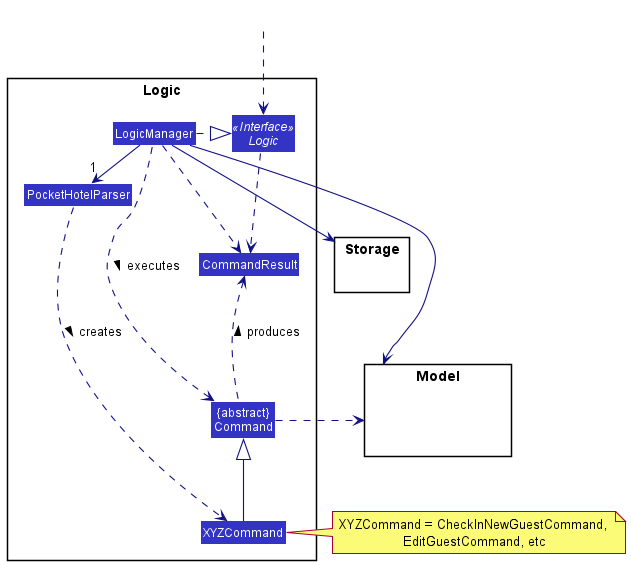

The diagram above was rendered by PlantUML. Its source (embedded in the PNG):
@startuml
!include style.puml
skinparam arrowThickness 1.1
skinparam arrowColor LOGIC_COLOR_T4
skinparam classBackgroundColor LOGIC_COLOR

package Logic {

Class PocketHotelParser
Class XYZCommand
Class CommandResult
Class "{abstract}\nCommand" as Command

Interface Logic <<Interface>>
Class LogicManager
}

package Model{
Class HiddenModel #FFFFFF
}

package Storage{
}

Class HiddenOutside #FFFFFF
HiddenOutside ..> Logic

LogicManager .right.|> Logic
LogicManager -right->"1" PocketHotelParser
PocketHotelParser ..> XYZCommand : creates >

XYZCommand -up-|> Command
LogicManager .left.> Command : executes >

LogicManager --> Model
LogicManager --> Storage
Storage --[hidden] Model
Command .[hidden]up.> Storage
Command .right.> Model
note right of XYZCommand: XYZCommand = CheckInNewGuestCommand, \nEditGuestCommand, etc

Logic ..> CommandResult
LogicManager .down.> CommandResult
Command .up.> CommandResult : produces >
@enduml